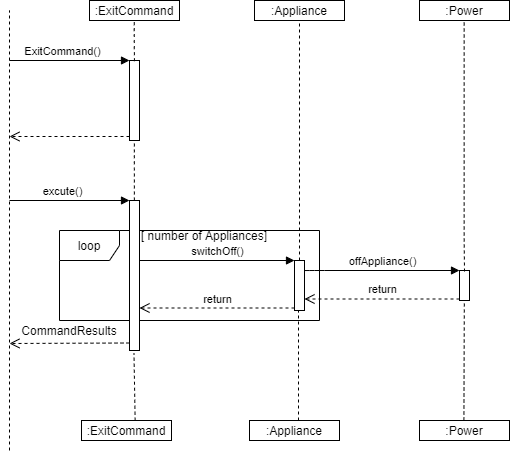

The diagram above was exported from draw.io. Its source (the exported page's mxGraphModel, read from the mxfile embedded in the PNG):
<mxGraphModel dx="716" dy="1439" grid="1" gridSize="10" guides="1" tooltips="1" connect="1" arrows="1" fold="1" page="1" pageScale="1" pageWidth="850" pageHeight="1100" math="0" shadow="0">
  <root>
    <mxCell id="OWRLfFl69Ukc6P9Dwi-S-0" />
    <mxCell id="OWRLfFl69Ukc6P9Dwi-S-1" parent="OWRLfFl69Ukc6P9Dwi-S-0" />
    <mxCell id="3f9sK6CkyANDyXNjB9cS-7" value="loop" style="shape=umlFrame;whiteSpace=wrap;html=1;" parent="OWRLfFl69Ukc6P9Dwi-S-1" vertex="1">
      <mxGeometry x="140" y="140" width="260" height="90" as="geometry" />
    </mxCell>
    <mxCell id="ihP30wYn-r6Np134-W1F-15" value="" style="html=1;points=[];perimeter=orthogonalPerimeter;" parent="OWRLfFl69Ukc6P9Dwi-S-1" vertex="1">
      <mxGeometry x="210" y="-30" width="10" height="80" as="geometry" />
    </mxCell>
    <mxCell id="ihP30wYn-r6Np134-W1F-16" value="ExitCommand()" style="html=1;verticalAlign=bottom;endArrow=block;entryX=0;entryY=0;" parent="OWRLfFl69Ukc6P9Dwi-S-1" target="ihP30wYn-r6Np134-W1F-15" edge="1">
      <mxGeometry x="-0.1111" relative="1" as="geometry">
        <mxPoint x="90" y="-30" as="sourcePoint" />
        <mxPoint as="offset" />
      </mxGeometry>
    </mxCell>
    <mxCell id="ihP30wYn-r6Np134-W1F-17" value="" style="html=1;verticalAlign=bottom;endArrow=open;dashed=1;endSize=8;exitX=0;exitY=0.95;" parent="OWRLfFl69Ukc6P9Dwi-S-1" source="ihP30wYn-r6Np134-W1F-15" edge="1">
      <mxGeometry x="-0.1429" y="-6" relative="1" as="geometry">
        <mxPoint x="90" y="46" as="targetPoint" />
        <mxPoint as="offset" />
      </mxGeometry>
    </mxCell>
    <mxCell id="ihP30wYn-r6Np134-W1F-18" value="" style="html=1;points=[];perimeter=orthogonalPerimeter;" parent="OWRLfFl69Ukc6P9Dwi-S-1" vertex="1">
      <mxGeometry x="210" y="110" width="10" height="150" as="geometry" />
    </mxCell>
    <mxCell id="ihP30wYn-r6Np134-W1F-19" value="excute()" style="html=1;verticalAlign=bottom;endArrow=block;entryX=0;entryY=0;" parent="OWRLfFl69Ukc6P9Dwi-S-1" target="ihP30wYn-r6Np134-W1F-18" edge="1">
      <mxGeometry x="-0.1111" relative="1" as="geometry">
        <mxPoint x="90" y="110" as="sourcePoint" />
        <mxPoint as="offset" />
      </mxGeometry>
    </mxCell>
    <mxCell id="ihP30wYn-r6Np134-W1F-20" value="" style="html=1;verticalAlign=bottom;endArrow=open;dashed=1;endSize=8;exitX=0;exitY=0.95;" parent="OWRLfFl69Ukc6P9Dwi-S-1" source="ihP30wYn-r6Np134-W1F-18" edge="1">
      <mxGeometry x="-0.1429" y="-6" relative="1" as="geometry">
        <mxPoint x="90" y="253" as="targetPoint" />
        <mxPoint as="offset" />
      </mxGeometry>
    </mxCell>
    <mxCell id="ihP30wYn-r6Np134-W1F-21" value="" style="endArrow=none;dashed=1;html=1;" parent="OWRLfFl69Ukc6P9Dwi-S-1" source="ihP30wYn-r6Np134-W1F-18" edge="1">
      <mxGeometry width="50" height="50" relative="1" as="geometry">
        <mxPoint x="214.86" y="105" as="sourcePoint" />
        <mxPoint x="214.86" y="50" as="targetPoint" />
        <Array as="points">
          <mxPoint x="214.86" y="68" />
        </Array>
      </mxGeometry>
    </mxCell>
    <mxCell id="ihP30wYn-r6Np134-W1F-23" value=":ExitCommand" style="rounded=0;whiteSpace=wrap;html=1;" parent="OWRLfFl69Ukc6P9Dwi-S-1" vertex="1">
      <mxGeometry x="170" y="-90" width="90" height="20" as="geometry" />
    </mxCell>
    <mxCell id="ihP30wYn-r6Np134-W1F-24" value="" style="endArrow=none;dashed=1;html=1;exitX=0.495;exitY=0.009;exitDx=0;exitDy=0;exitPerimeter=0;" parent="OWRLfFl69Ukc6P9Dwi-S-1" source="ihP30wYn-r6Np134-W1F-15" edge="1">
      <mxGeometry width="50" height="50" relative="1" as="geometry">
        <mxPoint x="214.9" y="-40" as="sourcePoint" />
        <mxPoint x="214.76000000000002" y="-70" as="targetPoint" />
        <Array as="points">
          <mxPoint x="214.76000000000002" y="-52" />
        </Array>
      </mxGeometry>
    </mxCell>
    <mxCell id="ihP30wYn-r6Np134-W1F-26" value=":ExitCommand" style="rounded=0;whiteSpace=wrap;html=1;" parent="OWRLfFl69Ukc6P9Dwi-S-1" vertex="1">
      <mxGeometry x="162" y="330" width="90" height="20" as="geometry" />
    </mxCell>
    <mxCell id="ihP30wYn-r6Np134-W1F-27" value="" style="endArrow=none;dashed=1;html=1;exitX=0.596;exitY=0.01;exitDx=0;exitDy=0;exitPerimeter=0;entryX=0.448;entryY=1.017;entryDx=0;entryDy=0;entryPerimeter=0;" parent="OWRLfFl69Ukc6P9Dwi-S-1" source="ihP30wYn-r6Np134-W1F-26" target="ihP30wYn-r6Np134-W1F-18" edge="1">
      <mxGeometry width="50" height="50" relative="1" as="geometry">
        <mxPoint x="215.02000000000004" y="230.00000000000003" as="sourcePoint" />
        <mxPoint x="214.82999999999998" y="189.28" as="targetPoint" />
        <Array as="points" />
      </mxGeometry>
    </mxCell>
    <mxCell id="3f9sK6CkyANDyXNjB9cS-6" value="CommandResults" style="text;html=1;strokeColor=none;fillColor=none;align=center;verticalAlign=middle;whiteSpace=wrap;rounded=0;" parent="OWRLfFl69Ukc6P9Dwi-S-1" vertex="1">
      <mxGeometry x="130" y="230" width="40" height="20" as="geometry" />
    </mxCell>
    <mxCell id="3f9sK6CkyANDyXNjB9cS-9" value="[ number of Appliances]" style="text;html=1;strokeColor=none;fillColor=none;align=center;verticalAlign=middle;whiteSpace=wrap;rounded=0;" parent="OWRLfFl69Ukc6P9Dwi-S-1" vertex="1">
      <mxGeometry x="130" y="130" width="310" height="30" as="geometry" />
    </mxCell>
    <mxCell id="3f9sK6CkyANDyXNjB9cS-10" value=":Appliance" style="rounded=0;whiteSpace=wrap;html=1;" parent="OWRLfFl69Ukc6P9Dwi-S-1" vertex="1">
      <mxGeometry x="335" y="-90" width="90" height="20" as="geometry" />
    </mxCell>
    <mxCell id="3f9sK6CkyANDyXNjB9cS-12" value="" style="html=1;points=[];perimeter=orthogonalPerimeter;" parent="OWRLfFl69Ukc6P9Dwi-S-1" vertex="1">
      <mxGeometry x="375" y="170" width="10" height="50" as="geometry" />
    </mxCell>
    <mxCell id="3f9sK6CkyANDyXNjB9cS-13" value="switchOff()" style="html=1;verticalAlign=bottom;endArrow=block;exitX=1.04;exitY=0.4;exitDx=0;exitDy=0;exitPerimeter=0;" parent="OWRLfFl69Ukc6P9Dwi-S-1" source="ihP30wYn-r6Np134-W1F-18" edge="1">
      <mxGeometry relative="1" as="geometry">
        <mxPoint x="310" y="170" as="sourcePoint" />
        <mxPoint x="375" y="170" as="targetPoint" />
        <Array as="points" />
      </mxGeometry>
    </mxCell>
    <mxCell id="3f9sK6CkyANDyXNjB9cS-14" value="return" style="html=1;verticalAlign=bottom;endArrow=open;dashed=1;endSize=8;exitX=0;exitY=0.95;" parent="OWRLfFl69Ukc6P9Dwi-S-1" source="3f9sK6CkyANDyXNjB9cS-12" target="ihP30wYn-r6Np134-W1F-18" edge="1">
      <mxGeometry relative="1" as="geometry">
        <mxPoint x="310" y="246" as="targetPoint" />
      </mxGeometry>
    </mxCell>
    <mxCell id="3f9sK6CkyANDyXNjB9cS-15" value="" style="endArrow=none;dashed=1;html=1;entryX=0.5;entryY=1;entryDx=0;entryDy=0;" parent="OWRLfFl69Ukc6P9Dwi-S-1" target="3f9sK6CkyANDyXNjB9cS-10" edge="1">
      <mxGeometry width="50" height="50" relative="1" as="geometry">
        <mxPoint x="380" y="170" as="sourcePoint" />
        <mxPoint x="410" y="70" as="targetPoint" />
        <Array as="points">
          <mxPoint x="380" y="150" />
        </Array>
      </mxGeometry>
    </mxCell>
    <mxCell id="3f9sK6CkyANDyXNjB9cS-16" value=":Power" style="rounded=0;whiteSpace=wrap;html=1;" parent="OWRLfFl69Ukc6P9Dwi-S-1" vertex="1">
      <mxGeometry x="500" y="-90" width="90" height="20" as="geometry" />
    </mxCell>
    <mxCell id="3f9sK6CkyANDyXNjB9cS-19" value="" style="html=1;points=[];perimeter=orthogonalPerimeter;" parent="OWRLfFl69Ukc6P9Dwi-S-1" vertex="1">
      <mxGeometry x="540" y="180" width="10" height="30" as="geometry" />
    </mxCell>
    <mxCell id="3f9sK6CkyANDyXNjB9cS-20" value="offAppliance()" style="html=1;verticalAlign=bottom;endArrow=block;entryX=0;entryY=0;exitX=1.035;exitY=0.467;exitDx=0;exitDy=0;exitPerimeter=0;" parent="OWRLfFl69Ukc6P9Dwi-S-1" target="3f9sK6CkyANDyXNjB9cS-19" edge="1">
      <mxGeometry relative="1" as="geometry">
        <mxPoint x="385.35" y="180.04999999999995" as="sourcePoint" />
        <Array as="points">
          <mxPoint x="395" y="180" />
        </Array>
      </mxGeometry>
    </mxCell>
    <mxCell id="3f9sK6CkyANDyXNjB9cS-21" value="return" style="html=1;verticalAlign=bottom;endArrow=open;dashed=1;endSize=8;exitX=0;exitY=0.95;" parent="OWRLfFl69Ukc6P9Dwi-S-1" source="3f9sK6CkyANDyXNjB9cS-19" edge="1">
      <mxGeometry relative="1" as="geometry">
        <mxPoint x="385" y="208.5" as="targetPoint" />
      </mxGeometry>
    </mxCell>
    <mxCell id="3f9sK6CkyANDyXNjB9cS-22" value="" style="endArrow=none;dashed=1;html=1;entryX=0.5;entryY=1;entryDx=0;entryDy=0;" parent="OWRLfFl69Ukc6P9Dwi-S-1" edge="1">
      <mxGeometry width="50" height="50" relative="1" as="geometry">
        <mxPoint x="545" y="181" as="sourcePoint" />
        <mxPoint x="544.66" y="-70" as="targetPoint" />
        <Array as="points">
          <mxPoint x="544.66" y="150" />
        </Array>
      </mxGeometry>
    </mxCell>
    <mxCell id="3f9sK6CkyANDyXNjB9cS-23" value="" style="endArrow=none;dashed=1;html=1;" parent="OWRLfFl69Ukc6P9Dwi-S-1" edge="1">
      <mxGeometry width="50" height="50" relative="1" as="geometry">
        <mxPoint x="379" y="330" as="sourcePoint" />
        <mxPoint x="379" y="220" as="targetPoint" />
        <Array as="points" />
      </mxGeometry>
    </mxCell>
    <mxCell id="3f9sK6CkyANDyXNjB9cS-24" value=":Appliance" style="rounded=0;whiteSpace=wrap;html=1;" parent="OWRLfFl69Ukc6P9Dwi-S-1" vertex="1">
      <mxGeometry x="330" y="330" width="90" height="20" as="geometry" />
    </mxCell>
    <mxCell id="3f9sK6CkyANDyXNjB9cS-25" value="" style="endArrow=none;dashed=1;html=1;entryX=0.448;entryY=1.017;entryDx=0;entryDy=0;entryPerimeter=0;" parent="OWRLfFl69Ukc6P9Dwi-S-1" edge="1">
      <mxGeometry width="50" height="50" relative="1" as="geometry">
        <mxPoint x="544.41" y="330" as="sourcePoint" />
        <mxPoint x="544.83" y="210" as="targetPoint" />
        <Array as="points" />
      </mxGeometry>
    </mxCell>
    <mxCell id="3f9sK6CkyANDyXNjB9cS-26" value=":Power" style="rounded=0;whiteSpace=wrap;html=1;" parent="OWRLfFl69Ukc6P9Dwi-S-1" vertex="1">
      <mxGeometry x="500" y="330" width="90" height="20" as="geometry" />
    </mxCell>
    <mxCell id="875KppRQ-0HfxhWO7IQd-1" value="" style="endArrow=none;dashed=1;html=1;" edge="1" parent="OWRLfFl69Ukc6P9Dwi-S-1">
      <mxGeometry width="50" height="50" relative="1" as="geometry">
        <mxPoint x="90" y="360" as="sourcePoint" />
        <mxPoint x="90" y="-80" as="targetPoint" />
      </mxGeometry>
    </mxCell>
  </root>
</mxGraphModel>